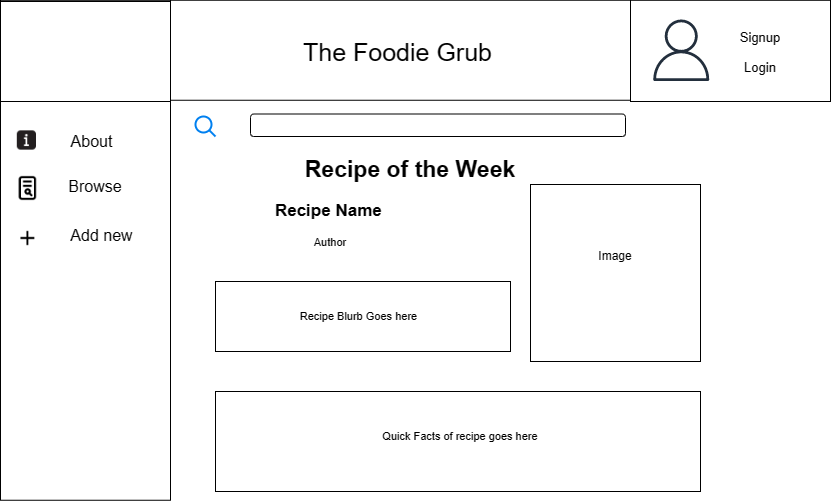

The diagram above was exported from draw.io. Its source (the exported page's mxGraphModel, read from the mxfile embedded in the PNG):
<mxGraphModel dx="1387" dy="756" grid="1" gridSize="10" guides="1" tooltips="1" connect="1" arrows="1" fold="1" page="1" pageScale="1" pageWidth="850" pageHeight="1100" math="0" shadow="0">
  <root>
    <mxCell id="0" />
    <mxCell id="1" parent="0" />
    <mxCell id="kunL5wIJLewUVuoC09ia-1" value="" style="rounded=0;whiteSpace=wrap;html=1;" parent="1" vertex="1">
      <mxGeometry x="10" y="8.75" width="830" height="100" as="geometry" />
    </mxCell>
    <mxCell id="kunL5wIJLewUVuoC09ia-2" value="" style="html=1;verticalLabelPosition=bottom;align=center;labelBackgroundColor=#ffffff;verticalAlign=top;strokeWidth=2;strokeColor=#0080F0;shadow=0;dashed=0;shape=mxgraph.ios7.icons.looking_glass;" parent="1" vertex="1">
      <mxGeometry x="205" y="125" width="20" height="20" as="geometry" />
    </mxCell>
    <mxCell id="kunL5wIJLewUVuoC09ia-4" value="" style="rounded=0;whiteSpace=wrap;html=1;" parent="1" vertex="1">
      <mxGeometry x="10" y="8.75" width="170" height="500" as="geometry" />
    </mxCell>
    <mxCell id="kunL5wIJLewUVuoC09ia-5" value="" style="rounded=0;whiteSpace=wrap;html=1;" parent="1" vertex="1">
      <mxGeometry x="10" y="10" width="170" height="100" as="geometry" />
    </mxCell>
    <mxCell id="kunL5wIJLewUVuoC09ia-7" value="" style="rounded=1;whiteSpace=wrap;html=1;fontSize=21;" parent="1" vertex="1">
      <mxGeometry x="260" y="122.5" width="375" height="22.5" as="geometry" />
    </mxCell>
    <mxCell id="kunL5wIJLewUVuoC09ia-8" value="&lt;font style=&quot;font-size: 16px;&quot;&gt;About&lt;/font&gt;" style="text;html=1;strokeColor=none;fillColor=none;align=center;verticalAlign=middle;whiteSpace=wrap;rounded=0;fontSize=21;" parent="1" vertex="1">
      <mxGeometry x="75" y="133" width="52.5" height="30" as="geometry" />
    </mxCell>
    <mxCell id="kunL5wIJLewUVuoC09ia-9" value="" style="rounded=0;whiteSpace=wrap;html=1;fontSize=21;" parent="1" vertex="1">
      <mxGeometry x="640" y="8.75" width="200" height="101.25" as="geometry" />
    </mxCell>
    <mxCell id="kunL5wIJLewUVuoC09ia-10" value="" style="sketch=0;outlineConnect=0;fontColor=#232F3E;gradientColor=none;fillColor=#232F3D;strokeColor=none;dashed=0;verticalLabelPosition=bottom;verticalAlign=top;align=center;html=1;fontSize=12;fontStyle=0;aspect=fixed;pointerEvents=1;shape=mxgraph.aws4.user;" parent="1" vertex="1">
      <mxGeometry x="660" y="28" width="61.5" height="61.5" as="geometry" />
    </mxCell>
    <mxCell id="kunL5wIJLewUVuoC09ia-13" value="Add new" style="text;html=1;strokeColor=none;fillColor=none;align=center;verticalAlign=middle;whiteSpace=wrap;rounded=0;fontSize=16;" parent="1" vertex="1">
      <mxGeometry x="75" y="229" width="72.5" height="30" as="geometry" />
    </mxCell>
    <mxCell id="kunL5wIJLewUVuoC09ia-15" value="" style="shape=image;html=1;verticalAlign=top;verticalLabelPosition=bottom;labelBackgroundColor=#ffffff;imageAspect=0;aspect=fixed;image=https://cdn0.iconfinder.com/data/icons/google-material-design-3-0/48/ic_add_48px-128.png;fontSize=16;" parent="1" vertex="1">
      <mxGeometry x="25.4" y="235" width="24" height="24" as="geometry" />
    </mxCell>
    <mxCell id="kunL5wIJLewUVuoC09ia-16" value="" style="shape=image;html=1;verticalAlign=top;verticalLabelPosition=bottom;labelBackgroundColor=#ffffff;imageAspect=0;aspect=fixed;image=https://cdn2.iconfinder.com/data/icons/css-vol-1/24/browse-128.png;fontSize=16;" parent="1" vertex="1">
      <mxGeometry x="24.4" y="184" width="26" height="26" as="geometry" />
    </mxCell>
    <mxCell id="kunL5wIJLewUVuoC09ia-17" value="Browse" style="text;html=1;strokeColor=none;fillColor=none;align=center;verticalAlign=middle;whiteSpace=wrap;rounded=0;fontSize=16;" parent="1" vertex="1">
      <mxGeometry x="75" y="180" width="60" height="30" as="geometry" />
    </mxCell>
    <mxCell id="kunL5wIJLewUVuoC09ia-32" value="" style="shape=image;html=1;verticalAlign=top;verticalLabelPosition=bottom;labelBackgroundColor=#ffffff;imageAspect=0;aspect=fixed;image=https://cdn1.iconfinder.com/data/icons/uiux-001-solid/32/About-128.png;fontSize=16;" parent="1" vertex="1">
      <mxGeometry x="22.4" y="135" width="28" height="28" as="geometry" />
    </mxCell>
    <mxCell id="kunL5wIJLewUVuoC09ia-33" value="&lt;span style=&quot;font-size: 13px;&quot;&gt;Signup&lt;/span&gt;" style="text;html=1;strokeColor=none;fillColor=none;align=center;verticalAlign=middle;whiteSpace=wrap;rounded=0;fontSize=16;" parent="1" vertex="1">
      <mxGeometry x="740" y="30" width="60" height="30" as="geometry" />
    </mxCell>
    <mxCell id="kunL5wIJLewUVuoC09ia-46" value="&lt;span style=&quot;font-size: 25px;&quot;&gt;The Foodie Grub&lt;/span&gt;" style="text;html=1;strokeColor=none;fillColor=none;align=center;verticalAlign=middle;whiteSpace=wrap;rounded=0;fontSize=14;" parent="1" vertex="1">
      <mxGeometry x="225" y="38.13" width="365" height="43.75" as="geometry" />
    </mxCell>
    <mxCell id="TBUI8QGnF7Va-pZCTs8W-1" value="&lt;span style=&quot;font-size: 23px;&quot;&gt;&lt;b&gt;Recipe of the Week&lt;/b&gt;&lt;/span&gt;" style="text;html=1;strokeColor=none;fillColor=none;align=center;verticalAlign=middle;whiteSpace=wrap;rounded=0;" parent="1" vertex="1">
      <mxGeometry x="200" y="163" width="440" height="30" as="geometry" />
    </mxCell>
    <mxCell id="zRTaqVLQAD5Zd3HXrsNh-32" value="&lt;span style=&quot;font-size: 13px;&quot;&gt;Login&lt;/span&gt;" style="text;html=1;strokeColor=none;fillColor=none;align=center;verticalAlign=middle;whiteSpace=wrap;rounded=0;fontSize=16;" parent="1" vertex="1">
      <mxGeometry x="740" y="60" width="60" height="30" as="geometry" />
    </mxCell>
    <mxCell id="7ZcmPCM2lH4zMCKATVt1-2" value="" style="rounded=0;whiteSpace=wrap;html=1;" vertex="1" parent="1">
      <mxGeometry x="540" y="193" width="170" height="177" as="geometry" />
    </mxCell>
    <mxCell id="7ZcmPCM2lH4zMCKATVt1-3" value="Image" style="text;html=1;strokeColor=none;fillColor=none;align=center;verticalAlign=middle;whiteSpace=wrap;rounded=0;" vertex="1" parent="1">
      <mxGeometry x="595" y="250" width="60" height="30" as="geometry" />
    </mxCell>
    <mxCell id="7ZcmPCM2lH4zMCKATVt1-4" value="&lt;b&gt;&lt;font style=&quot;font-size: 17px;&quot;&gt;Recipe Name&lt;/font&gt;&lt;/b&gt;&amp;nbsp;" style="text;html=1;strokeColor=none;fillColor=none;align=center;verticalAlign=middle;whiteSpace=wrap;rounded=0;" vertex="1" parent="1">
      <mxGeometry x="240" y="205" width="200" height="30" as="geometry" />
    </mxCell>
    <mxCell id="7ZcmPCM2lH4zMCKATVt1-6" value="&lt;font style=&quot;font-size: 11px;&quot;&gt;Author&lt;/font&gt;" style="text;html=1;strokeColor=none;fillColor=none;align=center;verticalAlign=middle;whiteSpace=wrap;rounded=0;fontSize=17;" vertex="1" parent="1">
      <mxGeometry x="310" y="235" width="60" height="30" as="geometry" />
    </mxCell>
    <mxCell id="7ZcmPCM2lH4zMCKATVt1-7" value="" style="rounded=0;whiteSpace=wrap;html=1;fontSize=11;" vertex="1" parent="1">
      <mxGeometry x="225" y="290" width="295" height="70" as="geometry" />
    </mxCell>
    <mxCell id="7ZcmPCM2lH4zMCKATVt1-8" value="Recipe Blurb Goes here&amp;nbsp;" style="text;html=1;strokeColor=none;fillColor=none;align=center;verticalAlign=middle;whiteSpace=wrap;rounded=0;fontSize=11;" vertex="1" parent="1">
      <mxGeometry x="280" y="310" width="180" height="30" as="geometry" />
    </mxCell>
    <mxCell id="7ZcmPCM2lH4zMCKATVt1-9" value="" style="rounded=0;whiteSpace=wrap;html=1;fontSize=11;" vertex="1" parent="1">
      <mxGeometry x="225" y="400" width="485" height="100" as="geometry" />
    </mxCell>
    <mxCell id="7ZcmPCM2lH4zMCKATVt1-10" value="Quick Facts of recipe goes here" style="text;html=1;strokeColor=none;fillColor=none;align=center;verticalAlign=middle;whiteSpace=wrap;rounded=0;fontSize=11;" vertex="1" parent="1">
      <mxGeometry x="300" y="430" width="340" height="30" as="geometry" />
    </mxCell>
  </root>
</mxGraphModel>